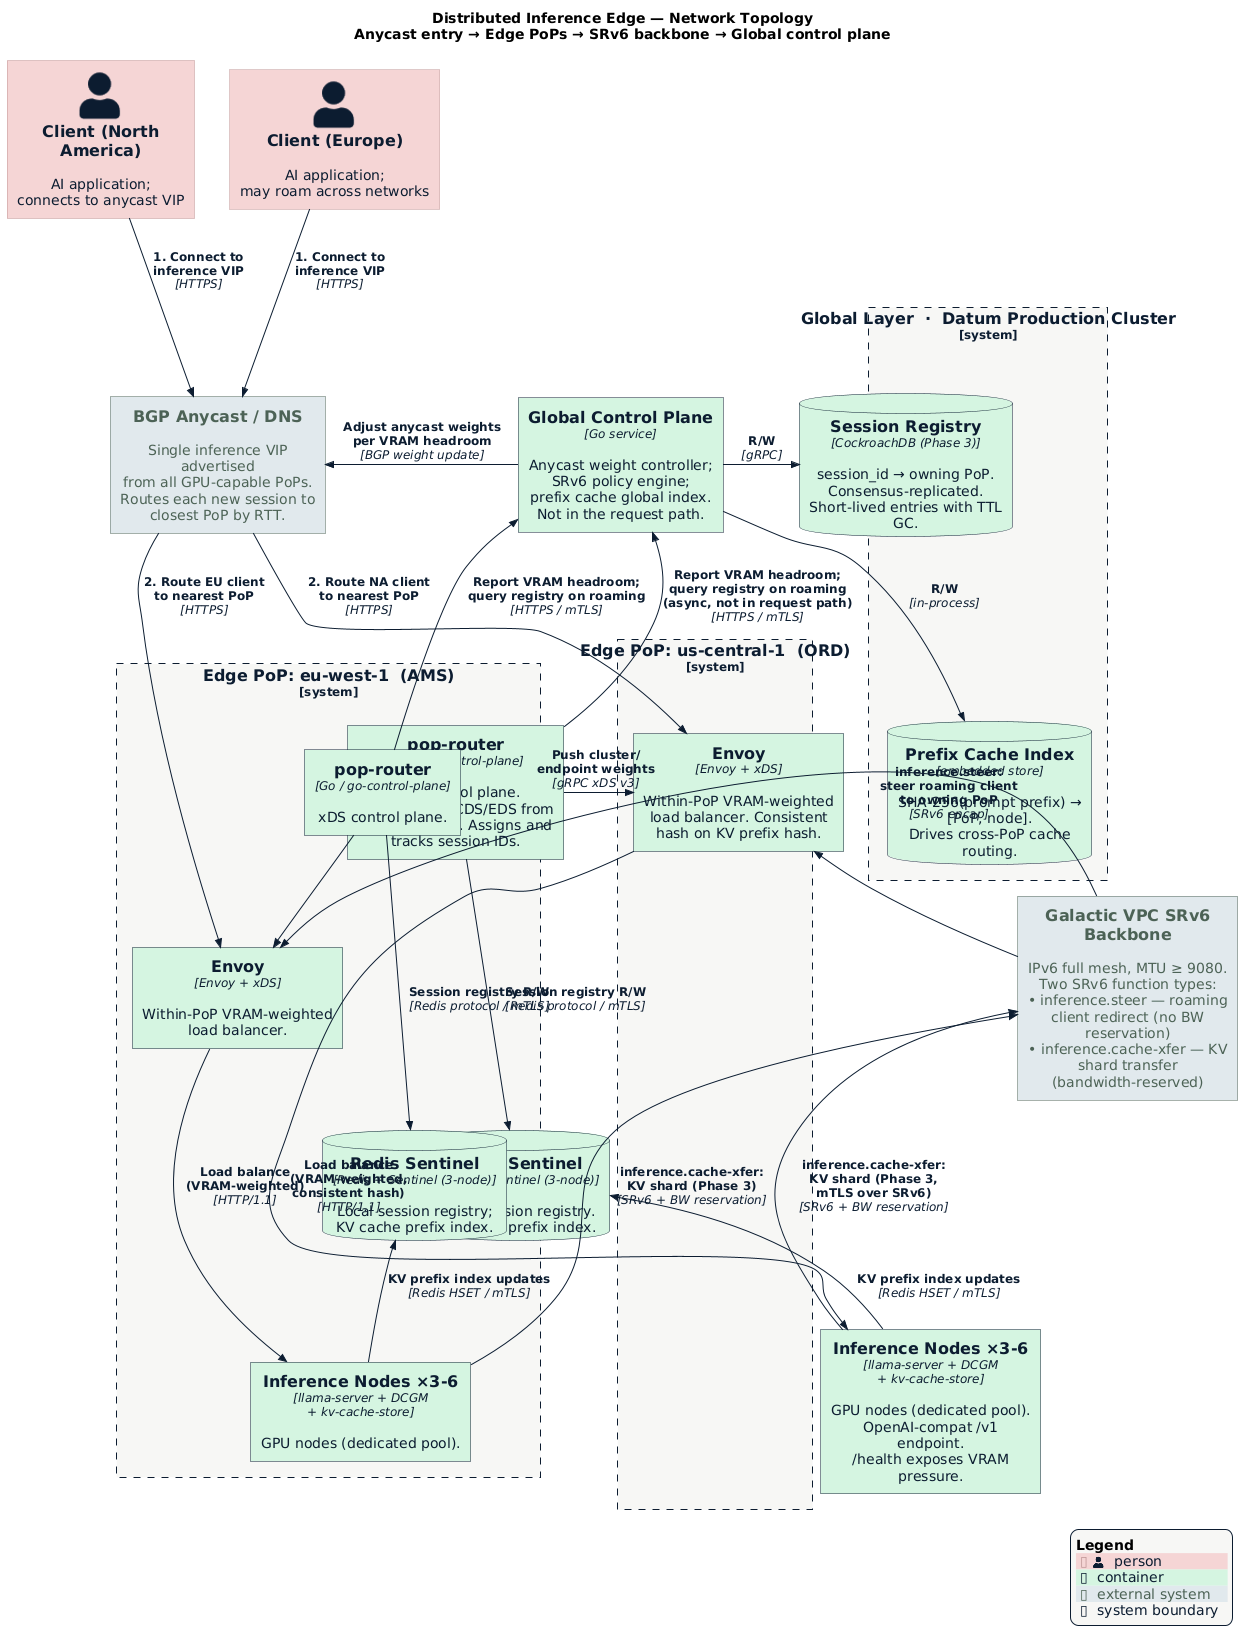

The diagram above was rendered by PlantUML. Its source (embedded in the PNG):
@startuml architecture-network-topology
!$NEW_C4_STYLE = 1
!include https://raw.githubusercontent.com/plantuml-stdlib/C4-PlantUML/master/C4_Container.puml
!include ../../datum-theme.puml

title Distributed Inference Edge — Network Topology\nAnycast entry → Edge PoPs → SRv6 backbone → Global control plane

Person(client_na, "Client (North America)", "AI application;\nconnects to anycast VIP")
Person(client_eu, "Client (Europe)", "AI application;\nmay roam across networks")

System_Ext(anycast, "BGP Anycast / DNS", "Single inference VIP advertised\nfrom all GPU-capable PoPs.\nRoutes each new session to\nclosest PoP by RTT.")

System_Ext(galactic, "Galactic VPC SRv6 Backbone", "IPv6 full mesh, MTU ≥ 9080.\nTwo SRv6 function types:\n• inference.steer — roaming client redirect (no BW reservation)\n• inference.cache-xfer — KV shard transfer (bandwidth-reserved)")

System_Boundary(global_layer, "Global Layer  ·  Datum Production Cluster") {
    Container(gcp, "Global Control Plane", "Go service", "Anycast weight controller;\nSRv6 policy engine;\nprefix cache global index.\nNot in the request path.")
    ContainerDb(session_reg, "Session Registry", "CockroachDB (Phase 3)", "session_id → owning PoP.\nConsensus-replicated.\nShort-lived entries with TTL GC.")
    ContainerDb(prefix_idx, "Prefix Cache Index", "embedded store", "SHA-256(prompt prefix) → [PoP, node].\nDrives cross-PoP cache routing.")
}

System_Boundary(pop_us, "Edge PoP: us-central-1  (ORD)") {
    Container(envoy_us, "Envoy", "Envoy + xDS", "Within-PoP VRAM-weighted\nload balancer. Consistent\nhash on KV prefix hash.")
    Container(router_us, "pop-router", "Go / go-control-plane", "xDS control plane.\nDrives Envoy CDS/EDS from\nDCGM metrics. Assigns and\ntracks session IDs.")
    ContainerDb(redis_us, "Redis Sentinel", "Redis + Sentinel (3-node)", "Local session registry.\nKV cache prefix index.")
    Container(nodes_us, "Inference Nodes ×3-6", "llama-server + DCGM\n+ kv-cache-store", "GPU nodes (dedicated pool).\nOpenAI-compat /v1 endpoint.\n/health exposes VRAM pressure.")
}

System_Boundary(pop_eu, "Edge PoP: eu-west-1  (AMS)") {
    Container(envoy_eu, "Envoy", "Envoy + xDS", "Within-PoP VRAM-weighted\nload balancer.")
    Container(router_eu, "pop-router", "Go / go-control-plane", "xDS control plane.")
    ContainerDb(redis_eu, "Redis Sentinel", "Redis + Sentinel (3-node)", "Local session registry;\nKV cache prefix index.")
    Container(nodes_eu, "Inference Nodes ×3-6", "llama-server + DCGM\n+ kv-cache-store", "GPU nodes (dedicated pool).")
}

' Client entry
Rel_D(client_na, anycast, "1. Connect to\ninference VIP", "HTTPS")
Rel_D(client_eu, anycast, "1. Connect to\ninference VIP", "HTTPS")
Rel_D(anycast, envoy_us, "2. Route NA client\nto nearest PoP", "HTTPS")
Rel_D(anycast, envoy_eu, "2. Route EU client\nto nearest PoP", "HTTPS")

' Within PoP US
Rel_D(envoy_us, nodes_us, "Load balance\n(VRAM-weighted,\nconsistent hash)", "HTTP/1.1")
Rel_L(router_us, envoy_us, "Push cluster/\nendpoint weights", "gRPC xDS v3")
Rel_D(router_us, redis_us, "Session registry R/W", "Redis protocol / mTLS")
Rel_U(nodes_us, redis_us, "KV prefix index updates", "Redis HSET / mTLS")

' Within PoP EU
Rel_D(envoy_eu, nodes_eu, "Load balance\n(VRAM-weighted)", "HTTP/1.1")
Rel_R(router_eu, envoy_eu, "Push cluster/\nendpoint weights", "gRPC xDS v3")
Rel_D(router_eu, redis_eu, "Session registry R/W", "Redis protocol / mTLS")
Rel_U(nodes_eu, redis_eu, "KV prefix index updates", "Redis HSET / mTLS")

' PoP → Global (async, NOT in request path)
Rel_U(router_us, gcp, "Report VRAM headroom;\nquery registry on roaming\n(async, not in request path)", "HTTPS / mTLS")
Rel_U(router_eu, gcp, "Report VRAM headroom;\nquery registry on roaming", "HTTPS / mTLS")
Rel_R(gcp, session_reg, "R/W", "gRPC")
Rel_D(gcp, prefix_idx, "R/W", "in-process")
Rel_L(gcp, anycast, "Adjust anycast weights\nper VRAM headroom", "BGP weight update")

' Cross-PoP SRv6 (Phase 2+)
Rel_L(galactic, envoy_us, "inference.steer:\nsteer roaming client\nto owning PoP", "SRv6 encap")
Rel_R(galactic, envoy_eu, "inference.steer:\nsteer roaming client\nto owning PoP", "SRv6 encap")
Rel_U(nodes_us, galactic, "inference.cache-xfer:\nKV shard (Phase 3,\nmTLS over SRv6)", "SRv6 + BW reservation")
Rel_U(nodes_eu, galactic, "inference.cache-xfer:\nKV shard (Phase 3)", "SRv6 + BW reservation")

SHOW_LEGEND()
@enduml